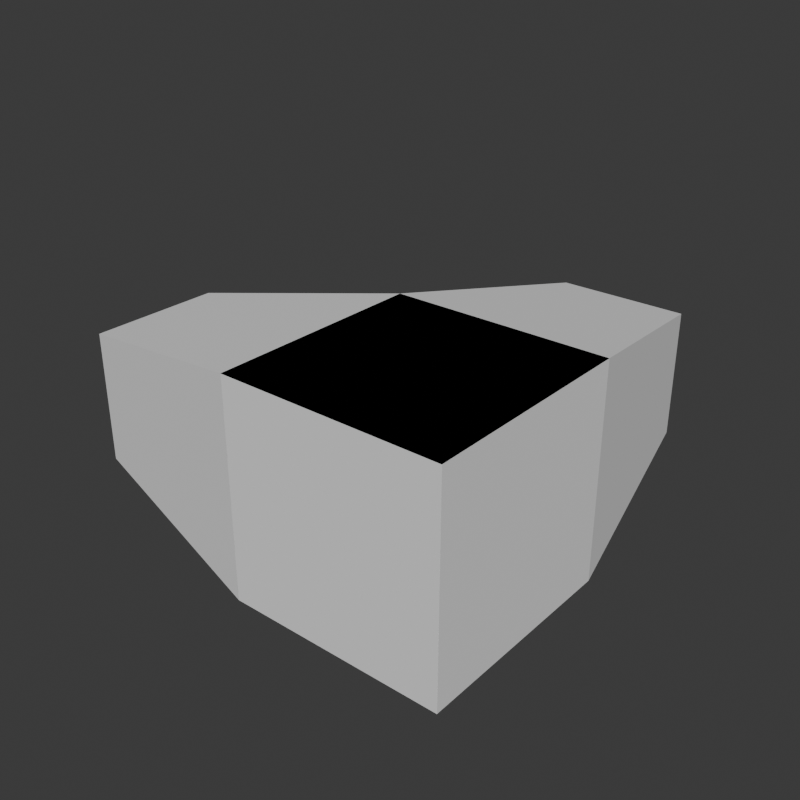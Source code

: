 # Source: WelderWall.blend  (saved by Blender 4.3.32; exported with 4.5.12 LTS)
import bpy
from mathutils import Matrix  # noqa: F401  (used for matrix-valued properties, if any)

bpy.ops.wm.read_factory_settings(use_empty=True)
scene = bpy.context.scene
scene.name = 'WelderWallCorner'

# ---- collections
col_seut__welderwallcorner = bpy.data.collections.new('SEUT (WelderWallCorner)'); scene.collection.children.link(col_seut__welderwallcorner)
col_main__welderwallcorner = bpy.data.collections.new('Main (WelderWallCorner)'); col_seut__welderwallcorner.children.link(col_main__welderwallcorner)
col_collision___main__welderwallcorner = bpy.data.collections.new('Collision - Main (WelderWallCorner)'); col_seut__welderwallcorner.children.link(col_collision___main__welderwallcorner)
col_bs1__welderwallcorner = bpy.data.collections.new('BS1 (WelderWallCorner)'); col_seut__welderwallcorner.children.link(col_bs1__welderwallcorner)
col_bs2__welderwallcorner = bpy.data.collections.new('BS2 (WelderWallCorner)'); col_seut__welderwallcorner.children.link(col_bs2__welderwallcorner)
col_bs3__welderwallcorner = bpy.data.collections.new('BS3 (WelderWallCorner)'); col_seut__welderwallcorner.children.link(col_bs3__welderwallcorner)
col_lod1__welderwallcorner = bpy.data.collections.new('LOD1 (WelderWallCorner)'); col_seut__welderwallcorner.children.link(col_lod1__welderwallcorner)
col_lod2__welderwallcorner = bpy.data.collections.new('LOD2 (WelderWallCorner)'); col_seut__welderwallcorner.children.link(col_lod2__welderwallcorner)
col_lod3__welderwallcorner = bpy.data.collections.new('LOD3 (WelderWallCorner)'); col_seut__welderwallcorner.children.link(col_lod3__welderwallcorner)
col_bs1_lod1__welderwallcorner = bpy.data.collections.new('BS1_LOD1 (WelderWallCorner)'); col_seut__welderwallcorner.children.link(col_bs1_lod1__welderwallcorner)

# ---- world
world_world = bpy.data.worlds.new('World'); scene.world = world_world
world_world.use_nodes = True; world_world.node_tree.nodes.clear()
_N = world_world.node_tree.nodes; _L = world_world.node_tree.links
n0 = _N.new('ShaderNodeOutputWorld'); n0.name = 'World Output'; n0.location = (300, 300)
n1 = _N.new('ShaderNodeBackground'); n1.name = 'Background'; n1.location = (10, 300)
n1.inputs[0].default_value = (0.05088, 0.05088, 0.05088, 1.0)
_L.new(n1.outputs[0], n0.inputs[0])
n0.is_active_output = True
world_world.color = (0.05088, 0.05088, 0.05088)
world_world.sun_shadow_jitter_overblur = 0.0

# ---- meshes
me_cube_016 = bpy.data.meshes.new('Cube.016')
me_cube_016.from_pydata([(-2.5, 2.5, -1.25), (8.345e-07, 2.5, -1.25), (-2.5, 1.192e-06, -1.25), (-1.669e-06, -1.192e-06, -1.25), (-2.5, 2.5, 1.25), (1.669e-06, 2.5, 1.25), (-2.5, 1.192e-06, 1.25), (-8.345e-07, -1.192e-06, 1.25)], [], [(0, 1, 3, 2), (2, 3, 7, 6), (6, 7, 5, 4), (4, 5, 1, 0), (2, 6, 4, 0), (7, 3, 1, 5)])
_uv = me_cube_016.uv_layers.new(name='UVMap')
_uv.uv.foreach_set('vector', [0.375, 0.0, 0.625, 0.0, 0.625, 0.25, 0.375, 0.25, 0.375, 0.25, 0.625, 0.25, 0.625, 0.5, 0.375, 0.5, 0.375, 0.5, 0.625, 0.5, 0.625, 0.75, 0.375, 0.75, 0.375, 0.75, 0.625, 0.75, 0.625, 1.0, 0.375, 1.0, 0.125, 0.5, 0.375, 0.5, 0.375, 0.75, 0.125, 0.75, 0.625, 0.5, 0.875, 0.5, 0.875, 0.75, 0.625, 0.75])
me_cube_016.update()
me_cube_017 = bpy.data.meshes.new('Cube.017')
me_cube_017.from_pydata([(-1.25, -1.25, -1.25), (-1.25, -1.25, 1.25), (-1.25, 1.25, -1.25), (-1.25, 1.25, 1.25), (1.25, -1.25, -1.25), (1.25, -1.25, 1.25), (1.25, 1.25, -1.25), (1.25, 1.25, 1.25)], [], [(0, 1, 3, 2), (2, 3, 7, 6), (6, 7, 5, 4), (4, 5, 1, 0), (2, 6, 4, 0), (7, 3, 1, 5)])
_uv = me_cube_017.uv_layers.new(name='UVMap')
_uv.uv.foreach_set('vector', [0.375, 0.0, 0.625, 0.0, 0.625, 0.25, 0.375, 0.25, 0.375, 0.25, 0.625, 0.25, 0.625, 0.5, 0.375, 0.5, 0.375, 0.5, 0.625, 0.5, 0.625, 0.75, 0.375, 0.75, 0.375, 0.75, 0.625, 0.75, 0.625, 1.0, 0.375, 1.0, 0.125, 0.5, 0.375, 0.5, 0.375, 0.75, 0.125, 0.75, 0.625, 0.5, 0.875, 0.5, 0.875, 0.75, 0.625, 0.75])
me_cube_017.update()
me_cube_063 = bpy.data.meshes.new('Cube.063')
me_cube_063.from_pydata([(2.5, -2.5, -1.25), (-8.941e-08, -2.5, -1.25), (2.5, 0.0, -1.25), (-8.941e-08, 0.0, -1.25), (2.5, -2.5, 1.25), (8.941e-08, -2.5, 1.25), (2.5, 0.0, 1.25), (8.941e-08, 0.0, 1.25), (0.4963, 2.5, -0.7537), (2.004, 2.5, -0.7537), (2.004, 2.5, 0.7537), (0.4963, 2.5, 0.7537), (-2.5, -2.019, -0.7689), (-2.5, -0.4811, -0.7689), (-2.5, -0.4811, 0.7689), (-2.5, -2.019, 0.7689)], [], [(0, 1, 3, 2), (2, 3, 8, 9), (6, 7, 5, 4), (4, 5, 1, 0), (2, 6, 4, 0), (5, 7, 14, 15), (9, 8, 11, 10), (7, 6, 10, 11), (6, 2, 9, 10), (3, 7, 11, 8), (14, 13, 12, 15), (3, 1, 12, 13), (1, 5, 15, 12), (7, 3, 13, 14)])
_uv = me_cube_063.uv_layers.new(name='UVMap')
_uv.uv.foreach_set('vector', [0.375, 0.0, 0.625, 0.0, 0.625, 0.25, 0.375, 0.25, 0.375, 0.25, 0.625, 0.25, 0.625, 0.25, 0.375, 0.25, 0.375, 0.5, 0.625, 0.5, 0.625, 0.75, 0.375, 0.75, 0.375, 0.75, 0.625, 0.75, 0.625, 1.0, 0.375, 1.0, 0.125, 0.5, 0.375, 0.5, 0.375, 0.75, 0.125, 0.75, 0.625, 0.75, 0.625, 0.5, 0.625, 0.5, 0.625, 0.75, 0.375, 0.25, 0.625, 0.25, 0.625, 0.5, 0.375, 0.5, 0.625, 0.5, 0.375, 0.5, 0.375, 0.5, 0.625, 0.5, 0.375, 0.5, 0.125, 0.5, 0.125, 0.5, 0.375, 0.5, 0.875, 0.5, 0.625, 0.5, 0.625, 0.5, 0.875, 0.5, 0.625, 0.5, 0.875, 0.5, 0.875, 0.75, 0.625, 0.75, 0.625, 0.25, 0.625, 0.0, 0.625, 0.0, 0.625, 0.25, 0.625, 1.0, 0.625, 0.75, 0.625, 0.75, 0.625, 1.0, 0.625, 0.5, 0.875, 0.5, 0.875, 0.5, 0.625, 0.5])
me_cube_063.update()

# ---- objects
ob_base = bpy.data.objects.new('Base', me_cube_016)
ob_connection = bpy.data.objects.new('Connection', me_cube_017)
ob_connection_002 = bpy.data.objects.new('Connection.002', me_cube_017)
ob_dummy_detector_conveyorline_1_004_section_1 = bpy.data.objects.new('dummy_detector_conveyorline_1.004_section_1', None)
ob_dummy_detector_conveyorline_1_001 = bpy.data.objects.new('dummy_detector_conveyorline_1.001', None)
ob_dummy_detector_conveyorline_1_003 = bpy.data.objects.new('dummy_detector_conveyorline_1.003', None)
ob_dummy_detector_conveyorline_1_005 = bpy.data.objects.new('dummy_detector_conveyorline_1.005', None)
ob_base_001 = bpy.data.objects.new('Base.001', me_cube_063)

# ---- transforms, parenting, visibility, modifiers, constraints
ob_base.location = (0.0, 0.0, 0.0)
ob_base.rotation_euler = (0.0, -0.0, -3.142)
ob_connection.parent = ob_base
ob_connection.location = (-1.25, -1.25, 7.531e-13)
ob_connection.rotation_euler = (3.142, -1.571, 0.0)
ob_connection.scale = (0.6, 1.0, 0.6)
ob_connection_002.parent = ob_base
ob_connection_002.location = (1.25, 1.25, -7.848e-07)
ob_connection_002.rotation_euler = (4.712, -1.571, 0.0)
ob_connection_002.scale = (0.6, 1.0, 0.6)
ob_dummy_detector_conveyorline_1_004_section_1.parent = ob_base
ob_dummy_detector_conveyorline_1_004_section_1.location = (2.5, 1.25, -1.177e-06)
ob_dummy_detector_conveyorline_1_004_section_1.rotation_euler = (3.142, -1.571, 0.0)
ob_dummy_detector_conveyorline_1_004_section_1.scale = (0.75, 0.75, 0.75)
ob_dummy_detector_conveyorline_1_004_section_1.empty_display_type = 'CUBE'
ob_dummy_detector_conveyorline_1_001.parent = ob_base
ob_dummy_detector_conveyorline_1_001.location = (-1.25, -2.5, 1.137e-12)
ob_dummy_detector_conveyorline_1_001.rotation_euler = (1.571, -1.571, 0.0)
ob_dummy_detector_conveyorline_1_001.scale = (0.75, 0.75, 0.75)
ob_dummy_detector_conveyorline_1_001.empty_display_type = 'CUBE'
ob_dummy_detector_conveyorline_1_003.parent = ob_base
ob_dummy_detector_conveyorline_1_003.location = (-1.25, 2.5, -3.977e-13)
ob_dummy_detector_conveyorline_1_003.rotation_euler = (1.571, -1.571, 0.0)
ob_dummy_detector_conveyorline_1_003.empty_display_type = 'CUBE'
ob_dummy_detector_conveyorline_1_005.parent = ob_base
ob_dummy_detector_conveyorline_1_005.location = (-2.5, 1.25, 3.924e-07)
ob_dummy_detector_conveyorline_1_005.rotation_euler = (3.142, -1.571, 0.0)
ob_dummy_detector_conveyorline_1_005.empty_display_type = 'CUBE'
ob_base_001.location = (0.0, 0.0, 0.0)

# ---- collection membership
col_main__welderwallcorner.objects.link(ob_base)
col_main__welderwallcorner.objects.link(ob_connection)
col_main__welderwallcorner.objects.link(ob_connection_002)
col_main__welderwallcorner.objects.link(ob_dummy_detector_conveyorline_1_004_section_1)
col_main__welderwallcorner.objects.link(ob_dummy_detector_conveyorline_1_001)
col_main__welderwallcorner.objects.link(ob_dummy_detector_conveyorline_1_003)
col_main__welderwallcorner.objects.link(ob_dummy_detector_conveyorline_1_005)
col_collision___main__welderwallcorner.objects.link(ob_base_001)

# ---- scene / render settings (as saved in the file)
scene.frame_start = 1; scene.frame_end = 250; scene.frame_set(0)
scene.render.engine = 'BLENDER_EEVEE_NEXT'
scene.render.resolution_x = 128
scene.render.resolution_y = 128
scene.render.fps = 60
bpy.context.view_layer.update()

# ---- added for rendering (the .blend has no active camera and no usable light): camera, sun
cam_auto = bpy.data.cameras.new('AutoCamera')
cam_auto.lens = 50.0
cam_auto.sensor_width = 36.0
cam_auto.clip_end = 1000.0
ob_auto_camera = bpy.data.objects.new('AutoCamera', cam_auto)
scene.collection.objects.link(ob_auto_camera)
ob_auto_camera.location = (6.93919, -8.32703, 5.55135)
ob_auto_camera.rotation_euler = (1.09748, -7.21219e-08, 0.694738)
scene.camera = ob_auto_camera
light_auto_sun = bpy.data.lights.new('AutoSun', 'SUN')
light_auto_sun.energy = 3.0
light_auto_sun.angle = 0.0523599
ob_auto_sun = bpy.data.objects.new('AutoSun', light_auto_sun)
scene.collection.objects.link(ob_auto_sun)
ob_auto_sun.rotation_euler = (0.872665, 0.174533, 0.523599)
bpy.context.view_layer.update()
